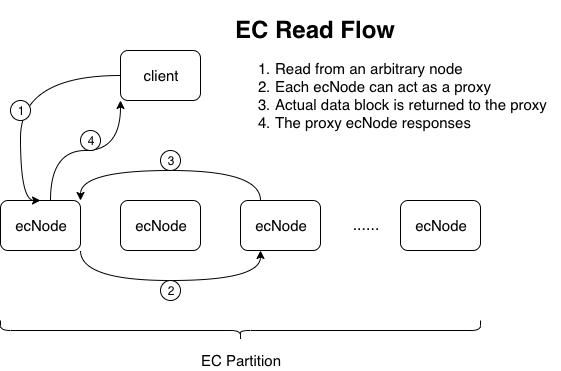

The diagram above was exported from draw.io. Its source (the exported page's mxGraphModel, read from the mxfile embedded in the PNG):
<mxGraphModel dx="815" dy="521" grid="1" gridSize="10" guides="1" tooltips="1" connect="1" arrows="1" fold="1" page="1" pageScale="1" pageWidth="1169" pageHeight="827" math="0" shadow="0">
  <root>
    <mxCell id="0" />
    <mxCell id="1" parent="0" />
    <mxCell id="VZlL58tMN_GmP7dRH0y9-16" style="edgeStyle=orthogonalEdgeStyle;curved=1;orthogonalLoop=1;jettySize=auto;html=1;entryX=0.25;entryY=1;entryDx=0;entryDy=0;exitX=1;exitY=1;exitDx=0;exitDy=0;" parent="1" source="VZlL58tMN_GmP7dRH0y9-1" target="VZlL58tMN_GmP7dRH0y9-3" edge="1">
      <mxGeometry relative="1" as="geometry">
        <Array as="points">
          <mxPoint x="200" y="370" />
          <mxPoint x="380" y="370" />
        </Array>
      </mxGeometry>
    </mxCell>
    <mxCell id="VZlL58tMN_GmP7dRH0y9-22" style="edgeStyle=orthogonalEdgeStyle;curved=1;orthogonalLoop=1;jettySize=auto;html=1;entryX=0;entryY=1;entryDx=0;entryDy=0;exitX=0.625;exitY=0;exitDx=0;exitDy=0;exitPerimeter=0;" parent="1" source="VZlL58tMN_GmP7dRH0y9-1" target="VZlL58tMN_GmP7dRH0y9-8" edge="1">
      <mxGeometry relative="1" as="geometry" />
    </mxCell>
    <mxCell id="VZlL58tMN_GmP7dRH0y9-1" value="&lt;font style=&quot;font-size: 15px&quot;&gt;ecNode&lt;/font&gt;" style="rounded=1;whiteSpace=wrap;html=1;" parent="1" vertex="1">
      <mxGeometry x="120" y="290" width="80" height="50" as="geometry" />
    </mxCell>
    <mxCell id="VZlL58tMN_GmP7dRH0y9-2" value="&lt;font style=&quot;font-size: 15px&quot;&gt;ecNode&lt;/font&gt;" style="rounded=1;whiteSpace=wrap;html=1;" parent="1" vertex="1">
      <mxGeometry x="240" y="290" width="80" height="50" as="geometry" />
    </mxCell>
    <mxCell id="VZlL58tMN_GmP7dRH0y9-18" style="edgeStyle=orthogonalEdgeStyle;curved=1;orthogonalLoop=1;jettySize=auto;html=1;entryX=1;entryY=0;entryDx=0;entryDy=0;exitX=0.25;exitY=0;exitDx=0;exitDy=0;" parent="1" source="VZlL58tMN_GmP7dRH0y9-3" target="VZlL58tMN_GmP7dRH0y9-1" edge="1">
      <mxGeometry relative="1" as="geometry">
        <Array as="points">
          <mxPoint x="380" y="260" />
          <mxPoint x="200" y="260" />
        </Array>
      </mxGeometry>
    </mxCell>
    <mxCell id="VZlL58tMN_GmP7dRH0y9-3" value="&lt;font style=&quot;font-size: 15px&quot;&gt;ecNode&lt;/font&gt;" style="rounded=1;whiteSpace=wrap;html=1;" parent="1" vertex="1">
      <mxGeometry x="360" y="290" width="80" height="50" as="geometry" />
    </mxCell>
    <mxCell id="VZlL58tMN_GmP7dRH0y9-4" value="&lt;font style=&quot;font-size: 15px&quot;&gt;ecNode&lt;/font&gt;" style="rounded=1;whiteSpace=wrap;html=1;" parent="1" vertex="1">
      <mxGeometry x="520" y="290" width="80" height="50" as="geometry" />
    </mxCell>
    <mxCell id="VZlL58tMN_GmP7dRH0y9-5" value="&lt;font style=&quot;font-size: 16px&quot;&gt;......&lt;/font&gt;" style="text;html=1;strokeColor=none;fillColor=none;align=center;verticalAlign=middle;whiteSpace=wrap;rounded=0;" parent="1" vertex="1">
      <mxGeometry x="460" y="302.5" width="50" height="25" as="geometry" />
    </mxCell>
    <mxCell id="VZlL58tMN_GmP7dRH0y9-10" style="edgeStyle=orthogonalEdgeStyle;orthogonalLoop=1;jettySize=auto;html=1;exitX=0;exitY=0.5;exitDx=0;exitDy=0;entryX=0.5;entryY=0;entryDx=0;entryDy=0;curved=1;" parent="1" source="VZlL58tMN_GmP7dRH0y9-8" target="VZlL58tMN_GmP7dRH0y9-1" edge="1">
      <mxGeometry relative="1" as="geometry">
        <Array as="points">
          <mxPoint x="140" y="165" />
          <mxPoint x="140" y="290" />
        </Array>
      </mxGeometry>
    </mxCell>
    <mxCell id="VZlL58tMN_GmP7dRH0y9-8" value="&lt;font style=&quot;font-size: 15px&quot;&gt;client&lt;/font&gt;" style="rounded=1;whiteSpace=wrap;html=1;" parent="1" vertex="1">
      <mxGeometry x="240" y="140" width="80" height="50" as="geometry" />
    </mxCell>
    <mxCell id="VZlL58tMN_GmP7dRH0y9-13" value="1" style="ellipse;whiteSpace=wrap;html=1;aspect=fixed;" parent="1" vertex="1">
      <mxGeometry x="130" y="190" width="20" height="20" as="geometry" />
    </mxCell>
    <mxCell id="VZlL58tMN_GmP7dRH0y9-17" value="2" style="ellipse;whiteSpace=wrap;html=1;aspect=fixed;" parent="1" vertex="1">
      <mxGeometry x="280" y="370" width="20" height="20" as="geometry" />
    </mxCell>
    <mxCell id="VZlL58tMN_GmP7dRH0y9-19" value="3" style="ellipse;whiteSpace=wrap;html=1;aspect=fixed;" parent="1" vertex="1">
      <mxGeometry x="280" y="240" width="20" height="20" as="geometry" />
    </mxCell>
    <mxCell id="VZlL58tMN_GmP7dRH0y9-23" value="4" style="ellipse;whiteSpace=wrap;html=1;aspect=fixed;" parent="1" vertex="1">
      <mxGeometry x="200" y="220" width="20" height="20" as="geometry" />
    </mxCell>
    <mxCell id="J1dhXGRBBlb_0tiMYPRD-3" value="" style="shape=curlyBracket;whiteSpace=wrap;html=1;rounded=1;rotation=-90;" parent="1" vertex="1">
      <mxGeometry x="350" y="180" width="20" height="480" as="geometry" />
    </mxCell>
    <mxCell id="J1dhXGRBBlb_0tiMYPRD-4" value="&lt;font style=&quot;font-size: 15px&quot;&gt;EC Partition&lt;/font&gt;" style="text;html=1;strokeColor=none;fillColor=none;align=center;verticalAlign=middle;whiteSpace=wrap;rounded=0;" parent="1" vertex="1">
      <mxGeometry x="315" y="440" width="90" height="20" as="geometry" />
    </mxCell>
    <mxCell id="6r_-ewfkoo74gZd9PqJh-1" value="&lt;h1&gt;EC Read Flow&lt;/h1&gt;&lt;div style=&quot;font-size: 15px&quot;&gt;&lt;ol&gt;&lt;li&gt;Read from an arbitrary node&lt;/li&gt;&lt;li&gt;Each ecNode can act as a proxy&lt;/li&gt;&lt;li&gt;Actual data block is returned to the proxy&lt;/li&gt;&lt;li&gt;The proxy ecNode responses&lt;/li&gt;&lt;/ol&gt;&lt;/div&gt;" style="text;html=1;strokeColor=none;fillColor=none;spacing=5;spacingTop=-20;whiteSpace=wrap;overflow=hidden;rounded=0;" vertex="1" parent="1">
      <mxGeometry x="350" y="100" width="330" height="140" as="geometry" />
    </mxCell>
  </root>
</mxGraphModel>